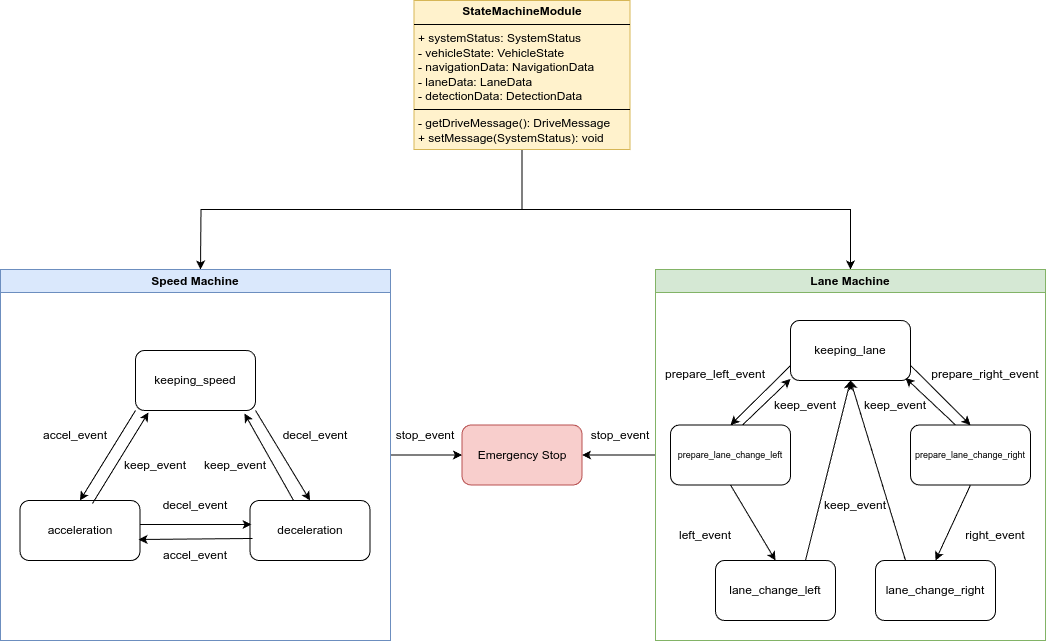

The diagram above was exported from draw.io. Its source (the exported page's mxGraphModel, read from the mxfile embedded in the PNG):
<mxGraphModel dx="1362" dy="759" grid="1" gridSize="10" guides="1" tooltips="1" connect="1" arrows="1" fold="1" page="1" pageScale="1" pageWidth="827" pageHeight="1169" math="0" shadow="0">
  <root>
    <mxCell id="0" />
    <mxCell id="1" parent="0" />
    <mxCell id="E9o0xWiVEkojyvtgHzwx-1" style="edgeStyle=orthogonalEdgeStyle;rounded=0;orthogonalLoop=1;jettySize=auto;html=1;exitX=0.5;exitY=1;exitDx=0;exitDy=0;entryX=0.5;entryY=0;entryDx=0;entryDy=0;" edge="1" parent="1" source="E9o0xWiVEkojyvtgHzwx-43">
      <mxGeometry relative="1" as="geometry">
        <mxPoint x="489" y="226" as="sourcePoint" />
        <mxPoint x="275" y="319" as="targetPoint" />
      </mxGeometry>
    </mxCell>
    <mxCell id="E9o0xWiVEkojyvtgHzwx-2" style="edgeStyle=orthogonalEdgeStyle;rounded=0;orthogonalLoop=1;jettySize=auto;html=1;exitX=0.5;exitY=1;exitDx=0;exitDy=0;" edge="1" parent="1" source="E9o0xWiVEkojyvtgHzwx-43" target="E9o0xWiVEkojyvtgHzwx-21">
      <mxGeometry relative="1" as="geometry">
        <mxPoint x="489" y="226" as="sourcePoint" />
      </mxGeometry>
    </mxCell>
    <mxCell id="E9o0xWiVEkojyvtgHzwx-3" style="edgeStyle=orthogonalEdgeStyle;rounded=0;orthogonalLoop=1;jettySize=auto;html=1;exitX=1;exitY=0.5;exitDx=0;exitDy=0;entryX=0;entryY=0.5;entryDx=0;entryDy=0;" edge="1" parent="1" source="E9o0xWiVEkojyvtgHzwx-4" target="E9o0xWiVEkojyvtgHzwx-42">
      <mxGeometry relative="1" as="geometry" />
    </mxCell>
    <mxCell id="E9o0xWiVEkojyvtgHzwx-4" value="Speed Machine" style="swimlane;whiteSpace=wrap;html=1;fillColor=#dae8fc;strokeColor=#6c8ebf;" vertex="1" parent="1">
      <mxGeometry x="75" y="319" width="390" height="371" as="geometry">
        <mxRectangle x="40" y="200" width="140" height="30" as="alternateBounds" />
      </mxGeometry>
    </mxCell>
    <mxCell id="E9o0xWiVEkojyvtgHzwx-5" value="keeping_speed" style="rounded=1;whiteSpace=wrap;html=1;" vertex="1" parent="E9o0xWiVEkojyvtgHzwx-4">
      <mxGeometry x="135" y="81" width="120" height="60" as="geometry" />
    </mxCell>
    <mxCell id="E9o0xWiVEkojyvtgHzwx-6" value="acceleration" style="rounded=1;whiteSpace=wrap;html=1;" vertex="1" parent="E9o0xWiVEkojyvtgHzwx-4">
      <mxGeometry x="19.5" y="231" width="120" height="60" as="geometry" />
    </mxCell>
    <mxCell id="E9o0xWiVEkojyvtgHzwx-7" value="deceleration" style="rounded=1;whiteSpace=wrap;html=1;" vertex="1" parent="E9o0xWiVEkojyvtgHzwx-4">
      <mxGeometry x="249.5" y="231" width="120" height="60" as="geometry" />
    </mxCell>
    <mxCell id="E9o0xWiVEkojyvtgHzwx-8" value="decel_event" style="text;html=1;align=center;verticalAlign=middle;whiteSpace=wrap;rounded=0;" vertex="1" parent="E9o0xWiVEkojyvtgHzwx-4">
      <mxGeometry x="165" y="221" width="60" height="30" as="geometry" />
    </mxCell>
    <mxCell id="E9o0xWiVEkojyvtgHzwx-9" value="" style="endArrow=classic;html=1;rounded=0;entryX=0.5;entryY=0;entryDx=0;entryDy=0;exitX=1;exitY=1;exitDx=0;exitDy=0;" edge="1" parent="E9o0xWiVEkojyvtgHzwx-4" source="E9o0xWiVEkojyvtgHzwx-5" target="E9o0xWiVEkojyvtgHzwx-7">
      <mxGeometry width="50" height="50" relative="1" as="geometry">
        <mxPoint x="255" y="141" as="sourcePoint" />
        <mxPoint x="325" y="81" as="targetPoint" />
      </mxGeometry>
    </mxCell>
    <mxCell id="E9o0xWiVEkojyvtgHzwx-10" value="" style="endArrow=classic;html=1;rounded=0;exitX=0.996;exitY=0.4;exitDx=0;exitDy=0;exitPerimeter=0;entryX=0.013;entryY=0.4;entryDx=0;entryDy=0;entryPerimeter=0;" edge="1" parent="E9o0xWiVEkojyvtgHzwx-4" source="E9o0xWiVEkojyvtgHzwx-6" target="E9o0xWiVEkojyvtgHzwx-7">
      <mxGeometry width="50" height="50" relative="1" as="geometry">
        <mxPoint x="455" y="171" as="sourcePoint" />
        <mxPoint x="245" y="254" as="targetPoint" />
      </mxGeometry>
    </mxCell>
    <mxCell id="E9o0xWiVEkojyvtgHzwx-11" value="" style="endArrow=classic;html=1;rounded=0;exitX=0.021;exitY=0.633;exitDx=0;exitDy=0;entryX=0.988;entryY=0.65;entryDx=0;entryDy=0;entryPerimeter=0;exitPerimeter=0;" edge="1" parent="E9o0xWiVEkojyvtgHzwx-4" source="E9o0xWiVEkojyvtgHzwx-7" target="E9o0xWiVEkojyvtgHzwx-6">
      <mxGeometry width="50" height="50" relative="1" as="geometry">
        <mxPoint x="455" y="171" as="sourcePoint" />
        <mxPoint x="505" y="121" as="targetPoint" />
      </mxGeometry>
    </mxCell>
    <mxCell id="E9o0xWiVEkojyvtgHzwx-12" value="accel_event" style="text;html=1;align=center;verticalAlign=middle;whiteSpace=wrap;rounded=0;" vertex="1" parent="E9o0xWiVEkojyvtgHzwx-4">
      <mxGeometry x="165" y="271" width="60" height="30" as="geometry" />
    </mxCell>
    <mxCell id="E9o0xWiVEkojyvtgHzwx-13" value="decel_event" style="text;html=1;align=center;verticalAlign=middle;whiteSpace=wrap;rounded=0;" vertex="1" parent="E9o0xWiVEkojyvtgHzwx-4">
      <mxGeometry x="285" y="151" width="60" height="30" as="geometry" />
    </mxCell>
    <mxCell id="E9o0xWiVEkojyvtgHzwx-14" value="" style="endArrow=classic;html=1;rounded=0;exitX=0.363;exitY=0;exitDx=0;exitDy=0;exitPerimeter=0;entryX=0.908;entryY=1.05;entryDx=0;entryDy=0;entryPerimeter=0;" edge="1" parent="E9o0xWiVEkojyvtgHzwx-4" source="E9o0xWiVEkojyvtgHzwx-7" target="E9o0xWiVEkojyvtgHzwx-5">
      <mxGeometry width="50" height="50" relative="1" as="geometry">
        <mxPoint x="455" y="171" as="sourcePoint" />
        <mxPoint x="505" y="121" as="targetPoint" />
      </mxGeometry>
    </mxCell>
    <mxCell id="E9o0xWiVEkojyvtgHzwx-15" value="keep_event" style="text;html=1;align=center;verticalAlign=middle;whiteSpace=wrap;rounded=0;" vertex="1" parent="E9o0xWiVEkojyvtgHzwx-4">
      <mxGeometry x="205" y="181" width="60" height="30" as="geometry" />
    </mxCell>
    <mxCell id="E9o0xWiVEkojyvtgHzwx-16" value="" style="endArrow=classic;html=1;rounded=0;exitX=0.604;exitY=0.05;exitDx=0;exitDy=0;exitPerimeter=0;entryX=0.108;entryY=1.033;entryDx=0;entryDy=0;entryPerimeter=0;" edge="1" parent="E9o0xWiVEkojyvtgHzwx-4" source="E9o0xWiVEkojyvtgHzwx-6" target="E9o0xWiVEkojyvtgHzwx-5">
      <mxGeometry width="50" height="50" relative="1" as="geometry">
        <mxPoint x="455" y="171" as="sourcePoint" />
        <mxPoint x="505" y="121" as="targetPoint" />
      </mxGeometry>
    </mxCell>
    <mxCell id="E9o0xWiVEkojyvtgHzwx-17" value="" style="endArrow=classic;html=1;rounded=0;exitX=0;exitY=1;exitDx=0;exitDy=0;entryX=0.5;entryY=0;entryDx=0;entryDy=0;" edge="1" parent="E9o0xWiVEkojyvtgHzwx-4" source="E9o0xWiVEkojyvtgHzwx-5" target="E9o0xWiVEkojyvtgHzwx-6">
      <mxGeometry width="50" height="50" relative="1" as="geometry">
        <mxPoint x="455" y="171" as="sourcePoint" />
        <mxPoint x="505" y="121" as="targetPoint" />
      </mxGeometry>
    </mxCell>
    <mxCell id="E9o0xWiVEkojyvtgHzwx-18" value="keep_event" style="text;html=1;align=center;verticalAlign=middle;whiteSpace=wrap;rounded=0;" vertex="1" parent="E9o0xWiVEkojyvtgHzwx-4">
      <mxGeometry x="125" y="181" width="60" height="30" as="geometry" />
    </mxCell>
    <mxCell id="E9o0xWiVEkojyvtgHzwx-19" value="accel_event" style="text;html=1;align=center;verticalAlign=middle;whiteSpace=wrap;rounded=0;" vertex="1" parent="E9o0xWiVEkojyvtgHzwx-4">
      <mxGeometry x="45" y="151" width="60" height="30" as="geometry" />
    </mxCell>
    <mxCell id="E9o0xWiVEkojyvtgHzwx-20" style="edgeStyle=orthogonalEdgeStyle;rounded=0;orthogonalLoop=1;jettySize=auto;html=1;exitX=0;exitY=0.5;exitDx=0;exitDy=0;entryX=1;entryY=0.5;entryDx=0;entryDy=0;" edge="1" parent="1" source="E9o0xWiVEkojyvtgHzwx-21" target="E9o0xWiVEkojyvtgHzwx-42">
      <mxGeometry relative="1" as="geometry" />
    </mxCell>
    <mxCell id="E9o0xWiVEkojyvtgHzwx-21" value="Lane Machine" style="swimlane;whiteSpace=wrap;html=1;fillColor=#d5e8d4;strokeColor=#82b366;" vertex="1" parent="1">
      <mxGeometry x="730" y="319" width="390" height="371" as="geometry" />
    </mxCell>
    <mxCell id="E9o0xWiVEkojyvtgHzwx-22" value="keeping_lane" style="rounded=1;whiteSpace=wrap;html=1;" vertex="1" parent="E9o0xWiVEkojyvtgHzwx-21">
      <mxGeometry x="135" y="51" width="120" height="60" as="geometry" />
    </mxCell>
    <mxCell id="E9o0xWiVEkojyvtgHzwx-23" value="prepare_lane_change_right" style="rounded=1;whiteSpace=wrap;html=1;fontSize=9;" vertex="1" parent="E9o0xWiVEkojyvtgHzwx-21">
      <mxGeometry x="255" y="155.5" width="120" height="60" as="geometry" />
    </mxCell>
    <mxCell id="E9o0xWiVEkojyvtgHzwx-24" value="lane_change_right" style="rounded=1;whiteSpace=wrap;html=1;" vertex="1" parent="E9o0xWiVEkojyvtgHzwx-21">
      <mxGeometry x="220" y="291" width="120" height="60" as="geometry" />
    </mxCell>
    <mxCell id="E9o0xWiVEkojyvtgHzwx-25" value="lane_change_left" style="rounded=1;whiteSpace=wrap;html=1;" vertex="1" parent="E9o0xWiVEkojyvtgHzwx-21">
      <mxGeometry x="60" y="291" width="120" height="60" as="geometry" />
    </mxCell>
    <mxCell id="E9o0xWiVEkojyvtgHzwx-26" value="prepare_lane_change_left" style="rounded=1;whiteSpace=wrap;html=1;fontSize=9;" vertex="1" parent="E9o0xWiVEkojyvtgHzwx-21">
      <mxGeometry x="15" y="155.5" width="120" height="60" as="geometry" />
    </mxCell>
    <mxCell id="E9o0xWiVEkojyvtgHzwx-27" value="keep_event" style="text;html=1;align=center;verticalAlign=middle;whiteSpace=wrap;rounded=0;" vertex="1" parent="E9o0xWiVEkojyvtgHzwx-21">
      <mxGeometry x="120" y="121" width="60" height="30" as="geometry" />
    </mxCell>
    <mxCell id="E9o0xWiVEkojyvtgHzwx-28" value="" style="endArrow=classic;html=1;rounded=0;entryX=1;entryY=1;entryDx=0;entryDy=0;verticalAlign=middle;exitX=0.417;exitY=0.042;exitDx=0;exitDy=0;exitPerimeter=0;" edge="1" parent="E9o0xWiVEkojyvtgHzwx-21">
      <mxGeometry width="50" height="50" relative="1" as="geometry">
        <mxPoint x="300.03999999999996" y="155.49999999999997" as="sourcePoint" />
        <mxPoint x="250" y="108.48" as="targetPoint" />
      </mxGeometry>
    </mxCell>
    <mxCell id="E9o0xWiVEkojyvtgHzwx-29" value="" style="endArrow=classic;html=1;rounded=0;exitX=1;exitY=0.75;exitDx=0;exitDy=0;entryX=0.5;entryY=0;entryDx=0;entryDy=0;" edge="1" parent="E9o0xWiVEkojyvtgHzwx-21" source="E9o0xWiVEkojyvtgHzwx-22" target="E9o0xWiVEkojyvtgHzwx-23">
      <mxGeometry width="50" height="50" relative="1" as="geometry">
        <mxPoint x="-200" y="51" as="sourcePoint" />
        <mxPoint x="330" y="91" as="targetPoint" />
      </mxGeometry>
    </mxCell>
    <mxCell id="E9o0xWiVEkojyvtgHzwx-30" value="" style="endArrow=classic;html=1;rounded=0;exitX=0.75;exitY=0;exitDx=0;exitDy=0;entryX=0.5;entryY=1;entryDx=0;entryDy=0;" edge="1" parent="E9o0xWiVEkojyvtgHzwx-21" source="E9o0xWiVEkojyvtgHzwx-25" target="E9o0xWiVEkojyvtgHzwx-22">
      <mxGeometry width="50" height="50" relative="1" as="geometry">
        <mxPoint x="-200" y="51" as="sourcePoint" />
        <mxPoint x="-150" y="1" as="targetPoint" />
      </mxGeometry>
    </mxCell>
    <mxCell id="E9o0xWiVEkojyvtgHzwx-31" value="" style="endArrow=classic;html=1;rounded=0;entryX=0.5;entryY=1;entryDx=0;entryDy=0;exitX=0.25;exitY=0;exitDx=0;exitDy=0;" edge="1" parent="E9o0xWiVEkojyvtgHzwx-21" source="E9o0xWiVEkojyvtgHzwx-24" target="E9o0xWiVEkojyvtgHzwx-22">
      <mxGeometry width="50" height="50" relative="1" as="geometry">
        <mxPoint x="-200" y="51" as="sourcePoint" />
        <mxPoint x="-150" y="1" as="targetPoint" />
      </mxGeometry>
    </mxCell>
    <mxCell id="E9o0xWiVEkojyvtgHzwx-32" value="keep_event" style="text;html=1;align=center;verticalAlign=middle;whiteSpace=wrap;rounded=0;" vertex="1" parent="E9o0xWiVEkojyvtgHzwx-21">
      <mxGeometry x="170" y="221" width="60" height="30" as="geometry" />
    </mxCell>
    <mxCell id="E9o0xWiVEkojyvtgHzwx-33" value="keep_event" style="text;html=1;align=center;verticalAlign=middle;whiteSpace=wrap;rounded=0;" vertex="1" parent="E9o0xWiVEkojyvtgHzwx-21">
      <mxGeometry x="210" y="121" width="60" height="30" as="geometry" />
    </mxCell>
    <mxCell id="E9o0xWiVEkojyvtgHzwx-34" value="" style="endArrow=classic;html=1;rounded=0;exitX=0;exitY=0.75;exitDx=0;exitDy=0;entryX=0.5;entryY=0;entryDx=0;entryDy=0;" edge="1" parent="E9o0xWiVEkojyvtgHzwx-21" source="E9o0xWiVEkojyvtgHzwx-22" target="E9o0xWiVEkojyvtgHzwx-26">
      <mxGeometry width="50" height="50" relative="1" as="geometry">
        <mxPoint x="40" y="71" as="sourcePoint" />
        <mxPoint x="100" y="131" as="targetPoint" />
      </mxGeometry>
    </mxCell>
    <mxCell id="E9o0xWiVEkojyvtgHzwx-35" value="" style="endArrow=classic;html=1;rounded=0;entryX=0;entryY=1;entryDx=0;entryDy=0;verticalAlign=middle;exitX=0.6;exitY=0.025;exitDx=0;exitDy=0;exitPerimeter=0;" edge="1" parent="E9o0xWiVEkojyvtgHzwx-21">
      <mxGeometry width="50" height="50" relative="1" as="geometry">
        <mxPoint x="87" y="155.5" as="sourcePoint" />
        <mxPoint x="135" y="109.5" as="targetPoint" />
      </mxGeometry>
    </mxCell>
    <mxCell id="E9o0xWiVEkojyvtgHzwx-36" value="prepare_left_event" style="text;html=1;align=center;verticalAlign=middle;whiteSpace=wrap;rounded=0;" vertex="1" parent="E9o0xWiVEkojyvtgHzwx-21">
      <mxGeometry x="30" y="90" width="60" height="30" as="geometry" />
    </mxCell>
    <mxCell id="E9o0xWiVEkojyvtgHzwx-37" value="prepare_right_event" style="text;html=1;align=center;verticalAlign=middle;whiteSpace=wrap;rounded=0;" vertex="1" parent="E9o0xWiVEkojyvtgHzwx-21">
      <mxGeometry x="300" y="90" width="60" height="30" as="geometry" />
    </mxCell>
    <mxCell id="E9o0xWiVEkojyvtgHzwx-38" value="" style="endArrow=classic;html=1;rounded=0;exitX=0.5;exitY=1;exitDx=0;exitDy=0;entryX=0.5;entryY=0;entryDx=0;entryDy=0;" edge="1" parent="E9o0xWiVEkojyvtgHzwx-21" source="E9o0xWiVEkojyvtgHzwx-26" target="E9o0xWiVEkojyvtgHzwx-25">
      <mxGeometry width="50" height="50" relative="1" as="geometry">
        <mxPoint x="-200" y="221" as="sourcePoint" />
        <mxPoint x="-150" y="171" as="targetPoint" />
      </mxGeometry>
    </mxCell>
    <mxCell id="E9o0xWiVEkojyvtgHzwx-39" value="" style="endArrow=classic;html=1;rounded=0;exitX=0.5;exitY=1;exitDx=0;exitDy=0;entryX=0.5;entryY=0;entryDx=0;entryDy=0;" edge="1" parent="E9o0xWiVEkojyvtgHzwx-21" source="E9o0xWiVEkojyvtgHzwx-23" target="E9o0xWiVEkojyvtgHzwx-24">
      <mxGeometry width="50" height="50" relative="1" as="geometry">
        <mxPoint x="-200" y="221" as="sourcePoint" />
        <mxPoint x="-150" y="171" as="targetPoint" />
      </mxGeometry>
    </mxCell>
    <mxCell id="E9o0xWiVEkojyvtgHzwx-40" value="left_event" style="text;html=1;align=center;verticalAlign=middle;whiteSpace=wrap;rounded=0;" vertex="1" parent="E9o0xWiVEkojyvtgHzwx-21">
      <mxGeometry x="20" y="251" width="60" height="30" as="geometry" />
    </mxCell>
    <mxCell id="E9o0xWiVEkojyvtgHzwx-41" value="right_event" style="text;html=1;align=center;verticalAlign=middle;whiteSpace=wrap;rounded=0;" vertex="1" parent="E9o0xWiVEkojyvtgHzwx-21">
      <mxGeometry x="310" y="251" width="60" height="30" as="geometry" />
    </mxCell>
    <mxCell id="E9o0xWiVEkojyvtgHzwx-42" value="Emergency Stop" style="rounded=1;whiteSpace=wrap;html=1;fillColor=#f8cecc;strokeColor=#b85151;" vertex="1" parent="1">
      <mxGeometry x="536.5" y="474.5" width="120" height="60" as="geometry" />
    </mxCell>
    <mxCell id="E9o0xWiVEkojyvtgHzwx-43" value="&lt;p style=&quot;margin:0px;margin-top:4px;text-align:center;&quot;&gt;&lt;b&gt;StateMachineModule&lt;/b&gt;&lt;/p&gt;&lt;hr size=&quot;1&quot; style=&quot;border-style:solid;&quot;&gt;&lt;p style=&quot;margin:0px;margin-left:4px;&quot;&gt;+ systemStatus: SystemStatus&lt;br&gt;- vehicleState: VehicleState&lt;/p&gt;&lt;p style=&quot;margin:0px;margin-left:4px;&quot;&gt;- navigationData: NavigationData&lt;/p&gt;&lt;p style=&quot;margin:0px;margin-left:4px;&quot;&gt;- laneData: LaneData&lt;/p&gt;&lt;p style=&quot;margin:0px;margin-left:4px;&quot;&gt;- detectionData: DetectionData&lt;/p&gt;&lt;hr size=&quot;1&quot; style=&quot;border-style:solid;&quot;&gt;&lt;p style=&quot;margin:0px;margin-left:4px;&quot;&gt;- getDriveMessage(): DriveMessage&lt;br&gt;+ setMessage(SystemStatus): void&lt;/p&gt;" style="verticalAlign=top;align=left;overflow=fill;html=1;whiteSpace=wrap;textShadow=0;fillColor=#fff2cc;strokeColor=#d6b656;" vertex="1" parent="1">
      <mxGeometry x="488.5" y="50" width="216" height="149" as="geometry" />
    </mxCell>
    <mxCell id="E9o0xWiVEkojyvtgHzwx-44" value="stop_event" style="text;html=1;align=center;verticalAlign=middle;whiteSpace=wrap;rounded=0;" vertex="1" parent="1">
      <mxGeometry x="470" y="470" width="60" height="30" as="geometry" />
    </mxCell>
    <mxCell id="E9o0xWiVEkojyvtgHzwx-45" value="stop_event" style="text;html=1;align=center;verticalAlign=middle;whiteSpace=wrap;rounded=0;" vertex="1" parent="1">
      <mxGeometry x="664.5" y="470" width="60" height="30" as="geometry" />
    </mxCell>
  </root>
</mxGraphModel>